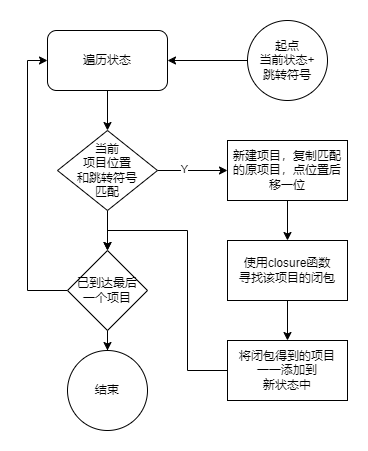

The diagram above was exported from draw.io. Its source (the exported page's mxGraphModel, read from the mxfile embedded in the PNG):
<mxGraphModel dx="590" dy="678" grid="1" gridSize="10" guides="1" tooltips="1" connect="1" arrows="1" fold="1" page="1" pageScale="1" pageWidth="827" pageHeight="1169" math="0" shadow="0">
  <root>
    <mxCell id="WIyWlLk6GJQsqaUBKTNV-0" />
    <mxCell id="WIyWlLk6GJQsqaUBKTNV-1" parent="WIyWlLk6GJQsqaUBKTNV-0" />
    <mxCell id="ENN_5oRd4p08U5D2YBkE-3" value="" style="edgeStyle=orthogonalEdgeStyle;rounded=0;orthogonalLoop=1;jettySize=auto;html=1;entryX=1;entryY=0.5;entryDx=0;entryDy=0;" edge="1" parent="WIyWlLk6GJQsqaUBKTNV-1" source="ENN_5oRd4p08U5D2YBkE-1" target="ENN_5oRd4p08U5D2YBkE-7">
      <mxGeometry relative="1" as="geometry">
        <mxPoint x="180" y="200" as="targetPoint" />
      </mxGeometry>
    </mxCell>
    <mxCell id="ENN_5oRd4p08U5D2YBkE-1" value="起点&lt;br&gt;&lt;div&gt;当前状态+&lt;/div&gt;&lt;div&gt;跳转符号&lt;/div&gt;" style="ellipse;whiteSpace=wrap;html=1;aspect=fixed;" vertex="1" parent="WIyWlLk6GJQsqaUBKTNV-1">
      <mxGeometry x="290" y="230" width="80" height="80" as="geometry" />
    </mxCell>
    <mxCell id="ENN_5oRd4p08U5D2YBkE-10" style="edgeStyle=orthogonalEdgeStyle;rounded=0;orthogonalLoop=1;jettySize=auto;html=1;exitX=0.5;exitY=1;exitDx=0;exitDy=0;entryX=0.5;entryY=0;entryDx=0;entryDy=0;" edge="1" parent="WIyWlLk6GJQsqaUBKTNV-1" source="ENN_5oRd4p08U5D2YBkE-7" target="ENN_5oRd4p08U5D2YBkE-9">
      <mxGeometry relative="1" as="geometry" />
    </mxCell>
    <mxCell id="ENN_5oRd4p08U5D2YBkE-7" value="遍历状态" style="rounded=1;whiteSpace=wrap;html=1;" vertex="1" parent="WIyWlLk6GJQsqaUBKTNV-1">
      <mxGeometry x="90" y="240" width="120" height="60" as="geometry" />
    </mxCell>
    <mxCell id="ENN_5oRd4p08U5D2YBkE-12" value="" style="edgeStyle=orthogonalEdgeStyle;rounded=0;orthogonalLoop=1;jettySize=auto;html=1;" edge="1" parent="WIyWlLk6GJQsqaUBKTNV-1" source="ENN_5oRd4p08U5D2YBkE-9" target="ENN_5oRd4p08U5D2YBkE-11">
      <mxGeometry relative="1" as="geometry" />
    </mxCell>
    <mxCell id="ENN_5oRd4p08U5D2YBkE-13" value="Y" style="edgeLabel;html=1;align=center;verticalAlign=middle;resizable=0;points=[];" vertex="1" connectable="0" parent="ENN_5oRd4p08U5D2YBkE-12">
      <mxGeometry x="-0.2245" y="1" relative="1" as="geometry">
        <mxPoint as="offset" />
      </mxGeometry>
    </mxCell>
    <mxCell id="ENN_5oRd4p08U5D2YBkE-23" value="" style="edgeStyle=orthogonalEdgeStyle;rounded=0;orthogonalLoop=1;jettySize=auto;html=1;" edge="1" parent="WIyWlLk6GJQsqaUBKTNV-1" source="ENN_5oRd4p08U5D2YBkE-9" target="ENN_5oRd4p08U5D2YBkE-22">
      <mxGeometry relative="1" as="geometry" />
    </mxCell>
    <mxCell id="ENN_5oRd4p08U5D2YBkE-9" value="当前&lt;div&gt;项目位置&lt;div&gt;和跳转符号&lt;/div&gt;&lt;div&gt;匹配&lt;/div&gt;&lt;/div&gt;" style="rhombus;whiteSpace=wrap;html=1;" vertex="1" parent="WIyWlLk6GJQsqaUBKTNV-1">
      <mxGeometry x="100" y="340" width="100" height="80" as="geometry" />
    </mxCell>
    <mxCell id="ENN_5oRd4p08U5D2YBkE-15" value="" style="edgeStyle=orthogonalEdgeStyle;rounded=0;orthogonalLoop=1;jettySize=auto;html=1;" edge="1" parent="WIyWlLk6GJQsqaUBKTNV-1" source="ENN_5oRd4p08U5D2YBkE-11" target="ENN_5oRd4p08U5D2YBkE-14">
      <mxGeometry relative="1" as="geometry" />
    </mxCell>
    <mxCell id="ENN_5oRd4p08U5D2YBkE-11" value="&lt;div&gt;新建项目，复制匹配的原项目，点位置后移一位&lt;/div&gt;" style="whiteSpace=wrap;html=1;" vertex="1" parent="WIyWlLk6GJQsqaUBKTNV-1">
      <mxGeometry x="270" y="350" width="120" height="60" as="geometry" />
    </mxCell>
    <mxCell id="ENN_5oRd4p08U5D2YBkE-21" value="" style="edgeStyle=orthogonalEdgeStyle;rounded=0;orthogonalLoop=1;jettySize=auto;html=1;" edge="1" parent="WIyWlLk6GJQsqaUBKTNV-1" source="ENN_5oRd4p08U5D2YBkE-14" target="ENN_5oRd4p08U5D2YBkE-20">
      <mxGeometry relative="1" as="geometry" />
    </mxCell>
    <mxCell id="ENN_5oRd4p08U5D2YBkE-14" value="使用closure函数&lt;div&gt;寻找该项目的闭包&lt;/div&gt;" style="whiteSpace=wrap;html=1;" vertex="1" parent="WIyWlLk6GJQsqaUBKTNV-1">
      <mxGeometry x="270" y="450" width="120" height="60" as="geometry" />
    </mxCell>
    <mxCell id="ENN_5oRd4p08U5D2YBkE-24" style="edgeStyle=orthogonalEdgeStyle;rounded=0;orthogonalLoop=1;jettySize=auto;html=1;entryX=0.5;entryY=0;entryDx=0;entryDy=0;" edge="1" parent="WIyWlLk6GJQsqaUBKTNV-1" source="ENN_5oRd4p08U5D2YBkE-20" target="ENN_5oRd4p08U5D2YBkE-22">
      <mxGeometry relative="1" as="geometry" />
    </mxCell>
    <mxCell id="ENN_5oRd4p08U5D2YBkE-20" value="将闭包得到的项目&lt;div&gt;一一添加到&lt;/div&gt;&lt;div&gt;新状态中&lt;/div&gt;" style="whiteSpace=wrap;html=1;" vertex="1" parent="WIyWlLk6GJQsqaUBKTNV-1">
      <mxGeometry x="270" y="550" width="120" height="60" as="geometry" />
    </mxCell>
    <mxCell id="ENN_5oRd4p08U5D2YBkE-26" value="" style="edgeStyle=orthogonalEdgeStyle;rounded=0;orthogonalLoop=1;jettySize=auto;html=1;" edge="1" parent="WIyWlLk6GJQsqaUBKTNV-1" source="ENN_5oRd4p08U5D2YBkE-22" target="ENN_5oRd4p08U5D2YBkE-25">
      <mxGeometry relative="1" as="geometry" />
    </mxCell>
    <mxCell id="ENN_5oRd4p08U5D2YBkE-27" style="edgeStyle=orthogonalEdgeStyle;rounded=0;orthogonalLoop=1;jettySize=auto;html=1;entryX=0;entryY=0.5;entryDx=0;entryDy=0;" edge="1" parent="WIyWlLk6GJQsqaUBKTNV-1" source="ENN_5oRd4p08U5D2YBkE-22" target="ENN_5oRd4p08U5D2YBkE-7">
      <mxGeometry relative="1" as="geometry">
        <Array as="points">
          <mxPoint x="70" y="500" />
          <mxPoint x="70" y="270" />
        </Array>
      </mxGeometry>
    </mxCell>
    <mxCell id="ENN_5oRd4p08U5D2YBkE-22" value="已到达最后&lt;div&gt;一个项目&lt;/div&gt;" style="rhombus;whiteSpace=wrap;html=1;" vertex="1" parent="WIyWlLk6GJQsqaUBKTNV-1">
      <mxGeometry x="110" y="460" width="80" height="80" as="geometry" />
    </mxCell>
    <mxCell id="ENN_5oRd4p08U5D2YBkE-25" value="结束" style="ellipse;whiteSpace=wrap;html=1;" vertex="1" parent="WIyWlLk6GJQsqaUBKTNV-1">
      <mxGeometry x="110" y="560" width="80" height="80" as="geometry" />
    </mxCell>
  </root>
</mxGraphModel>